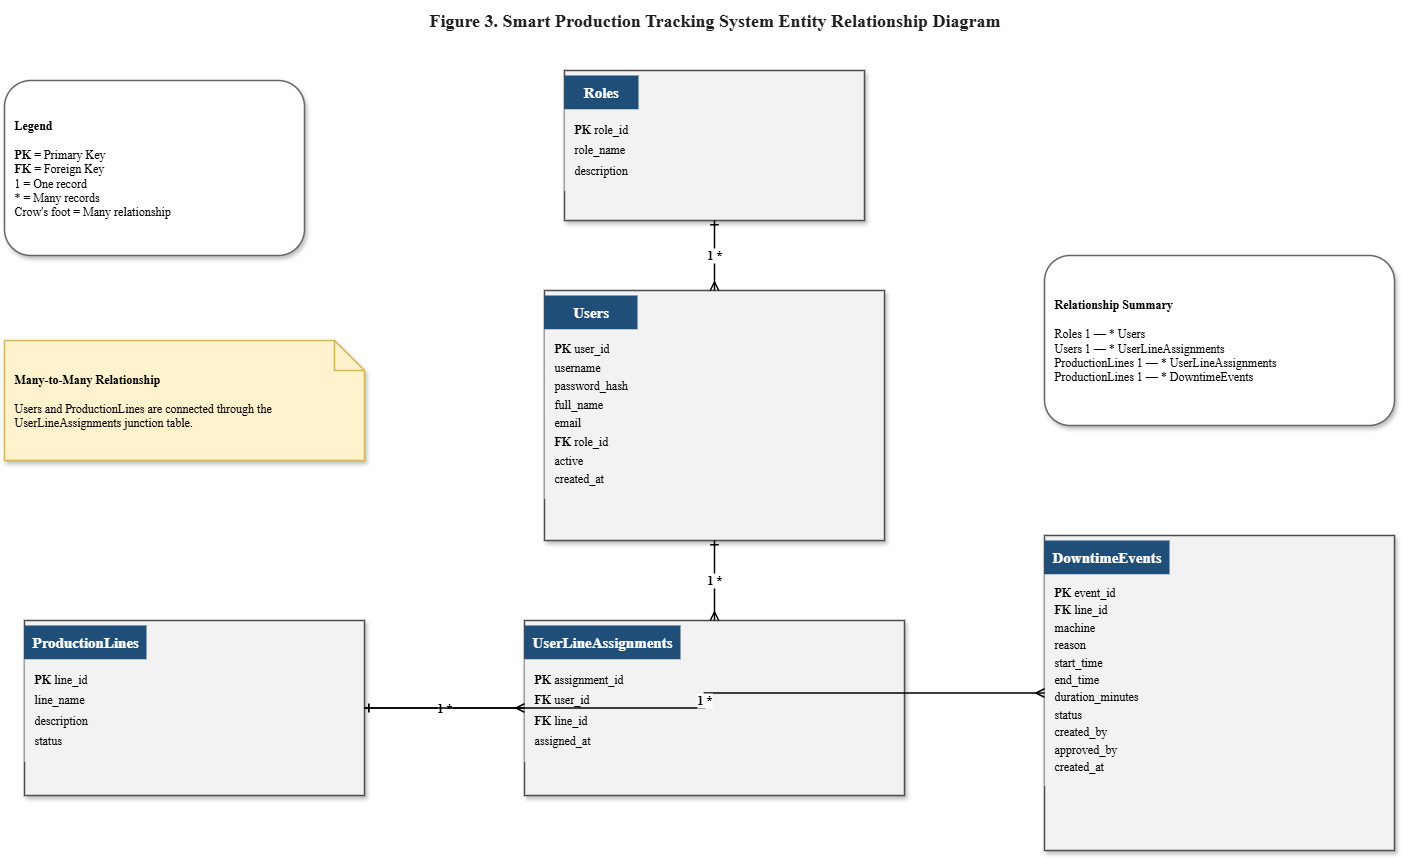

The diagram above was exported from draw.io. Its source (the exported page's mxGraphModel, read from the mxfile embedded in the PNG):
<mxGraphModel dx="1028" dy="741" grid="1" gridSize="10" guides="1" tooltips="1" connect="1" arrows="1" fold="1" page="1" pageScale="1" pageWidth="850" pageHeight="1100" math="0" shadow="0">
  <root>
    <mxCell id="0" />
    <mxCell id="1" parent="0" />
    <mxCell id="aAj11tMuq6-2yrygUE4N-28" value="Figure 3. Smart Production Tracking System Entity Relationship Diagram" style="text;html=1;strokeColor=none;fillColor=none;fontSize=18;fontStyle=1;fontColor=#1F1F1F;align=center;verticalAlign=middle;fontFamily=Times New Roman;" parent="1" vertex="1">
      <mxGeometry x="600" y="280" width="900" height="40" as="geometry" />
    </mxCell>
    <mxCell id="aAj11tMuq6-2yrygUE4N-29" value="&lt;div style=&quot;background-color:#1F4E79;color:#FFFFFF;font-weight:bold;font-size:15px;padding:8px;text-align:center;&quot;&gt;Roles&lt;/div&gt;&lt;div style=&quot;background-color:#F2F2F2;padding:10px;text-align:left;line-height:1.7;&quot;&gt;&lt;b&gt;PK&lt;/b&gt; role_id&lt;br&gt;role_name&lt;br&gt;description&lt;/div&gt;" style="rounded=0;whiteSpace=wrap;html=1;fillColor=#F2F2F2;strokeColor=#4D4D4D;strokeWidth=1.5;align=left;verticalAlign=top;spacing=0;shadow=1;fontFamily=Times New Roman;" parent="1" vertex="1">
      <mxGeometry x="900" y="350" width="300" height="150" as="geometry" />
    </mxCell>
    <mxCell id="aAj11tMuq6-2yrygUE4N-30" value="&lt;div style=&quot;background-color:#1F4E79;color:#FFFFFF;font-weight:bold;font-size:15px;padding:8px;text-align:center;&quot;&gt;Users&lt;/div&gt;&lt;div style=&quot;background-color:#F2F2F2;padding:10px;text-align:left;line-height:1.55;&quot;&gt;&lt;b&gt;PK&lt;/b&gt; user_id&lt;br&gt;username&lt;br&gt;password_hash&lt;br&gt;full_name&lt;br&gt;email&lt;br&gt;&lt;b&gt;FK&lt;/b&gt; role_id&lt;br&gt;active&lt;br&gt;created_at&lt;/div&gt;" style="rounded=0;whiteSpace=wrap;html=1;fillColor=#F2F2F2;strokeColor=#4D4D4D;strokeWidth=1.5;align=left;verticalAlign=top;spacing=0;shadow=1;fontFamily=Times New Roman;" parent="1" vertex="1">
      <mxGeometry x="880" y="570" width="340" height="250" as="geometry" />
    </mxCell>
    <mxCell id="aAj11tMuq6-2yrygUE4N-31" value="&lt;div style=&quot;background-color:#1F4E79;color:#FFFFFF;font-weight:bold;font-size:15px;padding:8px;text-align:center;&quot;&gt;UserLineAssignments&lt;/div&gt;&lt;div style=&quot;background-color:#F2F2F2;padding:10px;text-align:left;line-height:1.7;&quot;&gt;&lt;b&gt;PK&lt;/b&gt; assignment_id&lt;br&gt;&lt;b&gt;FK&lt;/b&gt; user_id&lt;br&gt;&lt;b&gt;FK&lt;/b&gt; line_id&lt;br&gt;assigned_at&lt;/div&gt;" style="rounded=0;whiteSpace=wrap;html=1;fillColor=#F2F2F2;strokeColor=#4D4D4D;strokeWidth=1.5;align=left;verticalAlign=top;spacing=0;shadow=1;fontFamily=Times New Roman;" parent="1" vertex="1">
      <mxGeometry x="860" y="900" width="380" height="175" as="geometry" />
    </mxCell>
    <mxCell id="aAj11tMuq6-2yrygUE4N-32" value="&lt;div style=&quot;background-color:#1F4E79;color:#FFFFFF;font-weight:bold;font-size:15px;padding:8px;text-align:center;&quot;&gt;ProductionLines&lt;/div&gt;&lt;div style=&quot;background-color:#F2F2F2;padding:10px;text-align:left;line-height:1.7;&quot;&gt;&lt;b&gt;PK&lt;/b&gt; line_id&lt;br&gt;line_name&lt;br&gt;description&lt;br&gt;status&lt;/div&gt;" style="rounded=0;whiteSpace=wrap;html=1;fillColor=#F2F2F2;strokeColor=#4D4D4D;strokeWidth=1.5;align=left;verticalAlign=top;spacing=0;shadow=1;fontFamily=Times New Roman;" parent="1" vertex="1">
      <mxGeometry x="360" y="900" width="340" height="175" as="geometry" />
    </mxCell>
    <mxCell id="aAj11tMuq6-2yrygUE4N-33" value="&lt;div style=&quot;background-color:#1F4E79;color:#FFFFFF;font-weight:bold;font-size:15px;padding:8px;text-align:center;&quot;&gt;DowntimeEvents&lt;/div&gt;&lt;div style=&quot;background-color:#F2F2F2;padding:10px;text-align:left;line-height:1.45;&quot;&gt;&lt;b&gt;PK&lt;/b&gt; event_id&lt;br&gt;&lt;b&gt;FK&lt;/b&gt; line_id&lt;br&gt;machine&lt;br&gt;reason&lt;br&gt;start_time&lt;br&gt;end_time&lt;br&gt;duration_minutes&lt;br&gt;status&lt;br&gt;created_by&lt;br&gt;approved_by&lt;br&gt;created_at&lt;/div&gt;" style="rounded=0;whiteSpace=wrap;html=1;fillColor=#F2F2F2;strokeColor=#4D4D4D;strokeWidth=1.5;align=left;verticalAlign=top;spacing=0;shadow=1;fontFamily=Times New Roman;" parent="1" vertex="1">
      <mxGeometry x="1380" y="815" width="350" height="315" as="geometry" />
    </mxCell>
    <mxCell id="aAj11tMuq6-2yrygUE4N-34" value="1                              *" style="edgeStyle=orthogonalEdgeStyle;rounded=0;orthogonalLoop=1;jettySize=auto;html=1;startArrow=ERone;startFill=0;endArrow=ERmany;endFill=0;strokeColor=#000000;strokeWidth=1.5;fontSize=12;fontStyle=1;labelBackgroundColor=#FFFFFF;fontFamily=Times New Roman;" parent="1" source="aAj11tMuq6-2yrygUE4N-29" target="aAj11tMuq6-2yrygUE4N-30" edge="1">
      <mxGeometry relative="1" as="geometry" />
    </mxCell>
    <mxCell id="aAj11tMuq6-2yrygUE4N-35" value="1                              *" style="edgeStyle=orthogonalEdgeStyle;rounded=0;orthogonalLoop=1;jettySize=auto;html=1;startArrow=ERone;startFill=0;endArrow=ERmany;endFill=0;strokeColor=#000000;strokeWidth=1.5;fontSize=12;fontStyle=1;labelBackgroundColor=#FFFFFF;fontFamily=Times New Roman;" parent="1" source="aAj11tMuq6-2yrygUE4N-30" target="aAj11tMuq6-2yrygUE4N-31" edge="1">
      <mxGeometry relative="1" as="geometry" />
    </mxCell>
    <mxCell id="aAj11tMuq6-2yrygUE4N-36" value="1                              *" style="edgeStyle=orthogonalEdgeStyle;rounded=0;orthogonalLoop=1;jettySize=auto;html=1;startArrow=ERone;startFill=0;endArrow=ERmany;endFill=0;strokeColor=#000000;strokeWidth=1.5;fontSize=12;fontStyle=1;labelBackgroundColor=#FFFFFF;fontFamily=Times New Roman;" parent="1" source="aAj11tMuq6-2yrygUE4N-32" target="aAj11tMuq6-2yrygUE4N-31" edge="1">
      <mxGeometry relative="1" as="geometry" />
    </mxCell>
    <mxCell id="aAj11tMuq6-2yrygUE4N-37" value="1                              *" style="edgeStyle=orthogonalEdgeStyle;rounded=0;orthogonalLoop=1;jettySize=auto;html=1;startArrow=ERone;startFill=0;endArrow=ERmany;endFill=0;strokeColor=#000000;strokeWidth=1.5;fontSize=12;fontStyle=1;labelBackgroundColor=#FFFFFF;fontFamily=Times New Roman;" parent="1" source="aAj11tMuq6-2yrygUE4N-32" target="aAj11tMuq6-2yrygUE4N-33" edge="1">
      <mxGeometry relative="1" as="geometry" />
    </mxCell>
    <mxCell id="aAj11tMuq6-2yrygUE4N-38" value="&lt;b&gt;Many-to-Many Relationship&lt;/b&gt;&lt;br&gt;&lt;br&gt;Users and ProductionLines are connected through the UserLineAssignments junction table." style="shape=note;whiteSpace=wrap;html=1;fillColor=#FFF2CC;strokeColor=#D6B656;strokeWidth=1.5;fontSize=12;align=left;verticalAlign=middle;spacing=10;shadow=1;fontFamily=Times New Roman;" parent="1" vertex="1">
      <mxGeometry x="340" y="620" width="360" height="120" as="geometry" />
    </mxCell>
    <mxCell id="aAj11tMuq6-2yrygUE4N-39" value="&lt;b&gt;Relationship Summary&lt;/b&gt;&lt;br&gt;&lt;br&gt;Roles 1 — * Users&lt;br&gt;Users 1 — * UserLineAssignments&lt;br&gt;ProductionLines 1 — * UserLineAssignments&lt;br&gt;ProductionLines 1 — * DowntimeEvents" style="rounded=1;whiteSpace=wrap;html=1;fillColor=#FFFFFF;strokeColor=#666666;strokeWidth=1.5;fontSize=12;align=left;verticalAlign=middle;spacing=10;shadow=1;fontFamily=Times New Roman;" parent="1" vertex="1">
      <mxGeometry x="1380" y="535" width="350" height="170" as="geometry" />
    </mxCell>
    <mxCell id="aAj11tMuq6-2yrygUE4N-40" value="&lt;b&gt;Legend&lt;/b&gt;&lt;br&gt;&lt;br&gt;&lt;b&gt;PK&lt;/b&gt; = Primary Key&lt;br&gt;&lt;b&gt;FK&lt;/b&gt; = Foreign Key&lt;br&gt;1 = One record&lt;br&gt;* = Many records&lt;br&gt;Crow's foot = Many relationship" style="rounded=1;whiteSpace=wrap;html=1;fillColor=#FFFFFF;strokeColor=#666666;strokeWidth=1.5;fontSize=12;align=left;verticalAlign=middle;spacing=10;shadow=1;fontFamily=Times New Roman;" parent="1" vertex="1">
      <mxGeometry x="340" y="360" width="300" height="175" as="geometry" />
    </mxCell>
  </root>
</mxGraphModel>